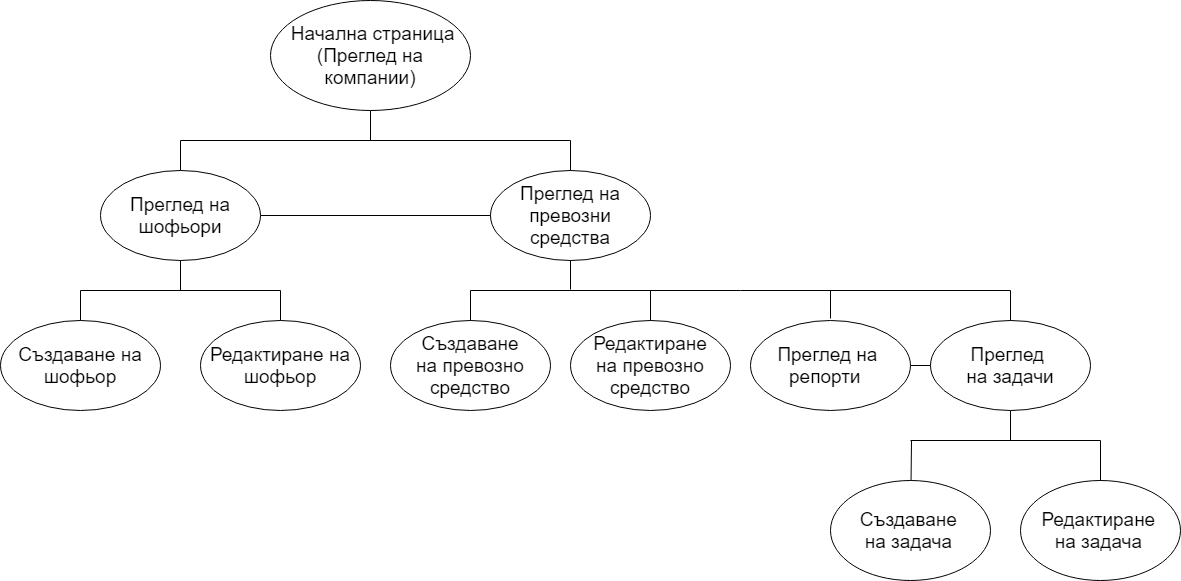

The diagram above was exported from draw.io. Its source (the exported page's mxGraphModel, read from the mxfile embedded in the PNG):
<mxGraphModel dx="1377" dy="1787" grid="1" gridSize="10" guides="1" tooltips="1" connect="1" arrows="1" fold="1" page="1" pageScale="1" pageWidth="850" pageHeight="1100" math="0" shadow="0">
  <root>
    <mxCell id="0" />
    <mxCell id="1" parent="0" />
    <mxCell id="7ZgdcEsexkAukyKWzRSV-1" value="&lt;font style=&quot;font-size: 19px&quot;&gt;&amp;nbsp; Начална страница &lt;br&gt;(Преглед на компании)&lt;/font&gt;" style="ellipse;whiteSpace=wrap;html=1;" vertex="1" parent="1">
      <mxGeometry x="340" y="-20" width="200" height="110" as="geometry" />
    </mxCell>
    <mxCell id="7ZgdcEsexkAukyKWzRSV-2" value="" style="endArrow=none;html=1;entryX=0.5;entryY=1;entryDx=0;entryDy=0;" edge="1" parent="1" target="7ZgdcEsexkAukyKWzRSV-1">
      <mxGeometry width="50" height="50" relative="1" as="geometry">
        <mxPoint x="440" y="120" as="sourcePoint" />
        <mxPoint x="420" y="110" as="targetPoint" />
      </mxGeometry>
    </mxCell>
    <mxCell id="7ZgdcEsexkAukyKWzRSV-3" value="" style="endArrow=none;html=1;" edge="1" parent="1">
      <mxGeometry width="50" height="50" relative="1" as="geometry">
        <mxPoint x="640" y="120" as="sourcePoint" />
        <mxPoint x="250" y="120" as="targetPoint" />
      </mxGeometry>
    </mxCell>
    <mxCell id="7ZgdcEsexkAukyKWzRSV-4" value="&lt;font style=&quot;font-size: 19px&quot;&gt;Преглед на шофьори&lt;/font&gt;" style="ellipse;whiteSpace=wrap;html=1;" vertex="1" parent="1">
      <mxGeometry x="170" y="150" width="160" height="90" as="geometry" />
    </mxCell>
    <mxCell id="7ZgdcEsexkAukyKWzRSV-5" value="&lt;font style=&quot;font-size: 19px&quot;&gt;Преглед на превозни средства&lt;/font&gt;" style="ellipse;whiteSpace=wrap;html=1;" vertex="1" parent="1">
      <mxGeometry x="560" y="150" width="160" height="90" as="geometry" />
    </mxCell>
    <mxCell id="7ZgdcEsexkAukyKWzRSV-6" value="&lt;font style=&quot;font-size: 19px&quot;&gt;Създаване на шофьор&lt;/font&gt;" style="ellipse;whiteSpace=wrap;html=1;" vertex="1" parent="1">
      <mxGeometry x="70" y="300" width="160" height="90" as="geometry" />
    </mxCell>
    <mxCell id="7ZgdcEsexkAukyKWzRSV-7" value="&lt;font style=&quot;font-size: 19px&quot;&gt;Редактиране на шофьор&lt;/font&gt;" style="ellipse;whiteSpace=wrap;html=1;" vertex="1" parent="1">
      <mxGeometry x="270" y="300" width="160" height="90" as="geometry" />
    </mxCell>
    <mxCell id="7ZgdcEsexkAukyKWzRSV-9" value="&lt;font style=&quot;font-size: 19px&quot;&gt;&amp;nbsp;Създаване &lt;br&gt;на превозно средство&lt;/font&gt;" style="ellipse;whiteSpace=wrap;html=1;" vertex="1" parent="1">
      <mxGeometry x="460" y="300" width="160" height="90" as="geometry" />
    </mxCell>
    <mxCell id="7ZgdcEsexkAukyKWzRSV-10" value="&lt;font style=&quot;font-size: 19px&quot;&gt;&amp;nbsp;Редактиране &lt;br&gt;на превозно средство&lt;/font&gt;" style="ellipse;whiteSpace=wrap;html=1;" vertex="1" parent="1">
      <mxGeometry x="640" y="300" width="160" height="90" as="geometry" />
    </mxCell>
    <mxCell id="7ZgdcEsexkAukyKWzRSV-11" value="&lt;font style=&quot;font-size: 19px&quot;&gt;Преглед на &lt;br&gt;репорти&amp;nbsp;&amp;nbsp;&lt;/font&gt;" style="ellipse;whiteSpace=wrap;html=1;" vertex="1" parent="1">
      <mxGeometry x="820" y="300" width="160" height="90" as="geometry" />
    </mxCell>
    <mxCell id="7ZgdcEsexkAukyKWzRSV-12" value="&lt;font style=&quot;font-size: 19px&quot;&gt;Преглед &lt;br&gt;на задачи&lt;/font&gt;" style="ellipse;whiteSpace=wrap;html=1;" vertex="1" parent="1">
      <mxGeometry x="1000" y="300" width="160" height="90" as="geometry" />
    </mxCell>
    <mxCell id="7ZgdcEsexkAukyKWzRSV-13" value="&lt;font style=&quot;font-size: 19px&quot;&gt;Създаване &lt;br&gt;на задача&amp;nbsp;&lt;/font&gt;" style="ellipse;whiteSpace=wrap;html=1;" vertex="1" parent="1">
      <mxGeometry x="900" y="460" width="160" height="100" as="geometry" />
    </mxCell>
    <mxCell id="7ZgdcEsexkAukyKWzRSV-14" value="&lt;font style=&quot;font-size: 19px&quot;&gt;Редактиране &lt;br&gt;на задача&amp;nbsp;&lt;/font&gt;" style="ellipse;whiteSpace=wrap;html=1;" vertex="1" parent="1">
      <mxGeometry x="1090" y="460" width="160" height="100" as="geometry" />
    </mxCell>
    <mxCell id="7ZgdcEsexkAukyKWzRSV-15" value="" style="endArrow=none;html=1;" edge="1" parent="1" source="7ZgdcEsexkAukyKWzRSV-4">
      <mxGeometry width="50" height="50" relative="1" as="geometry">
        <mxPoint x="80" y="560" as="sourcePoint" />
        <mxPoint x="250" y="120" as="targetPoint" />
      </mxGeometry>
    </mxCell>
    <mxCell id="7ZgdcEsexkAukyKWzRSV-16" value="" style="endArrow=none;html=1;exitX=0.5;exitY=0;exitDx=0;exitDy=0;" edge="1" parent="1" source="7ZgdcEsexkAukyKWzRSV-5">
      <mxGeometry width="50" height="50" relative="1" as="geometry">
        <mxPoint x="80" y="560" as="sourcePoint" />
        <mxPoint x="640" y="120" as="targetPoint" />
      </mxGeometry>
    </mxCell>
    <mxCell id="7ZgdcEsexkAukyKWzRSV-18" value="" style="endArrow=none;html=1;" edge="1" parent="1">
      <mxGeometry width="50" height="50" relative="1" as="geometry">
        <mxPoint x="150" y="270" as="sourcePoint" />
        <mxPoint x="350" y="270" as="targetPoint" />
      </mxGeometry>
    </mxCell>
    <mxCell id="7ZgdcEsexkAukyKWzRSV-19" value="" style="endArrow=none;html=1;" edge="1" parent="1" source="7ZgdcEsexkAukyKWzRSV-6">
      <mxGeometry width="50" height="50" relative="1" as="geometry">
        <mxPoint x="80" y="560" as="sourcePoint" />
        <mxPoint x="150" y="270" as="targetPoint" />
      </mxGeometry>
    </mxCell>
    <mxCell id="7ZgdcEsexkAukyKWzRSV-21" value="" style="endArrow=none;html=1;entryX=1;entryY=0.5;entryDx=0;entryDy=0;exitX=0;exitY=0.5;exitDx=0;exitDy=0;" edge="1" parent="1" source="7ZgdcEsexkAukyKWzRSV-5" target="7ZgdcEsexkAukyKWzRSV-4">
      <mxGeometry width="50" height="50" relative="1" as="geometry">
        <mxPoint x="80" y="590" as="sourcePoint" />
        <mxPoint x="130" y="540" as="targetPoint" />
      </mxGeometry>
    </mxCell>
    <mxCell id="7ZgdcEsexkAukyKWzRSV-22" value="" style="endArrow=none;html=1;" edge="1" parent="1" target="7ZgdcEsexkAukyKWzRSV-5">
      <mxGeometry width="50" height="50" relative="1" as="geometry">
        <mxPoint x="640" y="269" as="sourcePoint" />
        <mxPoint x="639.5" y="250" as="targetPoint" />
      </mxGeometry>
    </mxCell>
    <mxCell id="7ZgdcEsexkAukyKWzRSV-26" value="" style="endArrow=none;html=1;exitX=0.5;exitY=0;exitDx=0;exitDy=0;" edge="1" parent="1" source="7ZgdcEsexkAukyKWzRSV-10">
      <mxGeometry width="50" height="50" relative="1" as="geometry">
        <mxPoint x="80" y="590" as="sourcePoint" />
        <mxPoint x="720" y="270" as="targetPoint" />
      </mxGeometry>
    </mxCell>
    <mxCell id="7ZgdcEsexkAukyKWzRSV-28" value="" style="endArrow=none;html=1;entryX=0.5;entryY=0;entryDx=0;entryDy=0;" edge="1" parent="1" target="7ZgdcEsexkAukyKWzRSV-9">
      <mxGeometry width="50" height="50" relative="1" as="geometry">
        <mxPoint x="540" y="270" as="sourcePoint" />
        <mxPoint x="130" y="540" as="targetPoint" />
      </mxGeometry>
    </mxCell>
    <mxCell id="7ZgdcEsexkAukyKWzRSV-29" value="" style="endArrow=none;html=1;" edge="1" parent="1">
      <mxGeometry width="50" height="50" relative="1" as="geometry">
        <mxPoint x="540" y="270" as="sourcePoint" />
        <mxPoint x="1080" y="270" as="targetPoint" />
      </mxGeometry>
    </mxCell>
    <mxCell id="7ZgdcEsexkAukyKWzRSV-31" value="" style="endArrow=none;html=1;entryX=0;entryY=0.5;entryDx=0;entryDy=0;exitX=1;exitY=0.5;exitDx=0;exitDy=0;" edge="1" parent="1" source="7ZgdcEsexkAukyKWzRSV-11" target="7ZgdcEsexkAukyKWzRSV-12">
      <mxGeometry width="50" height="50" relative="1" as="geometry">
        <mxPoint x="100" y="590" as="sourcePoint" />
        <mxPoint x="150" y="540" as="targetPoint" />
      </mxGeometry>
    </mxCell>
    <mxCell id="7ZgdcEsexkAukyKWzRSV-32" value="" style="endArrow=none;html=1;" edge="1" parent="1">
      <mxGeometry width="50" height="50" relative="1" as="geometry">
        <mxPoint x="900" y="298" as="sourcePoint" />
        <mxPoint x="900" y="270" as="targetPoint" />
      </mxGeometry>
    </mxCell>
    <mxCell id="7ZgdcEsexkAukyKWzRSV-33" value="" style="endArrow=none;html=1;" edge="1" parent="1" source="7ZgdcEsexkAukyKWzRSV-12">
      <mxGeometry width="50" height="50" relative="1" as="geometry">
        <mxPoint x="100" y="590" as="sourcePoint" />
        <mxPoint x="1080" y="270" as="targetPoint" />
      </mxGeometry>
    </mxCell>
    <mxCell id="7ZgdcEsexkAukyKWzRSV-35" value="" style="endArrow=none;html=1;" edge="1" parent="1">
      <mxGeometry width="50" height="50" relative="1" as="geometry">
        <mxPoint x="980" y="420" as="sourcePoint" />
        <mxPoint x="1170" y="420" as="targetPoint" />
      </mxGeometry>
    </mxCell>
    <mxCell id="7ZgdcEsexkAukyKWzRSV-36" value="" style="endArrow=none;html=1;" edge="1" parent="1" source="7ZgdcEsexkAukyKWzRSV-13">
      <mxGeometry width="50" height="50" relative="1" as="geometry">
        <mxPoint x="100" y="620" as="sourcePoint" />
        <mxPoint x="981" y="420" as="targetPoint" />
      </mxGeometry>
    </mxCell>
    <mxCell id="7ZgdcEsexkAukyKWzRSV-37" value="" style="endArrow=none;html=1;exitX=0.5;exitY=0;exitDx=0;exitDy=0;" edge="1" parent="1" source="7ZgdcEsexkAukyKWzRSV-14">
      <mxGeometry width="50" height="50" relative="1" as="geometry">
        <mxPoint x="100" y="620" as="sourcePoint" />
        <mxPoint x="1170" y="420" as="targetPoint" />
      </mxGeometry>
    </mxCell>
    <mxCell id="7ZgdcEsexkAukyKWzRSV-43" value="" style="endArrow=none;html=1;entryX=0.5;entryY=1;entryDx=0;entryDy=0;" edge="1" parent="1" target="7ZgdcEsexkAukyKWzRSV-12">
      <mxGeometry width="50" height="50" relative="1" as="geometry">
        <mxPoint x="1080" y="420" as="sourcePoint" />
        <mxPoint x="150" y="570" as="targetPoint" />
      </mxGeometry>
    </mxCell>
    <mxCell id="7ZgdcEsexkAukyKWzRSV-47" value="" style="endArrow=none;html=1;" edge="1" parent="1" source="7ZgdcEsexkAukyKWzRSV-7">
      <mxGeometry width="50" height="50" relative="1" as="geometry">
        <mxPoint x="70" y="630" as="sourcePoint" />
        <mxPoint x="350" y="270" as="targetPoint" />
      </mxGeometry>
    </mxCell>
    <mxCell id="7ZgdcEsexkAukyKWzRSV-48" value="" style="endArrow=none;html=1;entryX=0.5;entryY=1;entryDx=0;entryDy=0;" edge="1" parent="1" target="7ZgdcEsexkAukyKWzRSV-4">
      <mxGeometry width="50" height="50" relative="1" as="geometry">
        <mxPoint x="250" y="270" as="sourcePoint" />
        <mxPoint x="120" y="580" as="targetPoint" />
      </mxGeometry>
    </mxCell>
  </root>
</mxGraphModel>